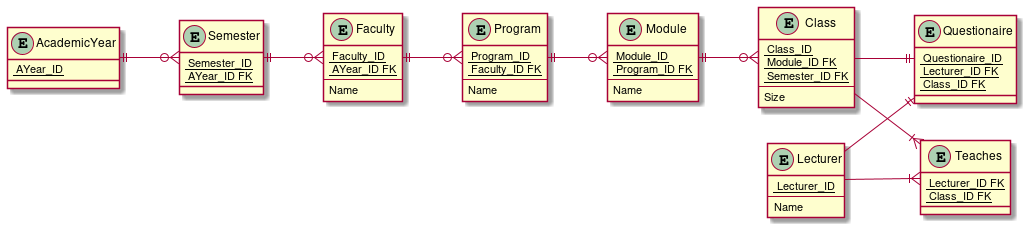

The diagram above was rendered by PlantUML. Its source (embedded in the PNG):
@startuml

left to right direction

entity AcademicYear{
    <u> AYear_ID
}

entity Semester{
    <u> Semester_ID
    <u> AYear_ID FK
}

entity Faculty{
    <u> Faculty_ID
    <u> AYear_ID FK
    --
    Name
}

entity Program{
    <u> Program_ID
    <u> Faculty_ID FK
    --
    Name
}

entity Module{
    <u> Module_ID
    <u> Program_ID FK
    --
    Name
}

entity Class{
    <u> Class_ID
    <u> Module_ID FK
    <u> Semester_ID FK
    --
    Size
}

entity Lecturer{
    <u> Lecturer_ID
    --
    Name
}

entity Questionaire{
    <u> Questionaire_ID
    <u> Lecturer_ID FK
    <u> Class_ID FK
}

entity Teaches{
    <u> Lecturer_ID FK
    <u> Class_ID FK
}

AcademicYear ||--o{ Semester
Semester ||--o{ Faculty
Faculty ||--o{ Program
Program ||--o{ Module
Module ||--o{ Class

Class --|| Questionaire
Class --|{ Teaches

Lecturer --|| Questionaire
Lecturer --|{ Teaches

@enduml